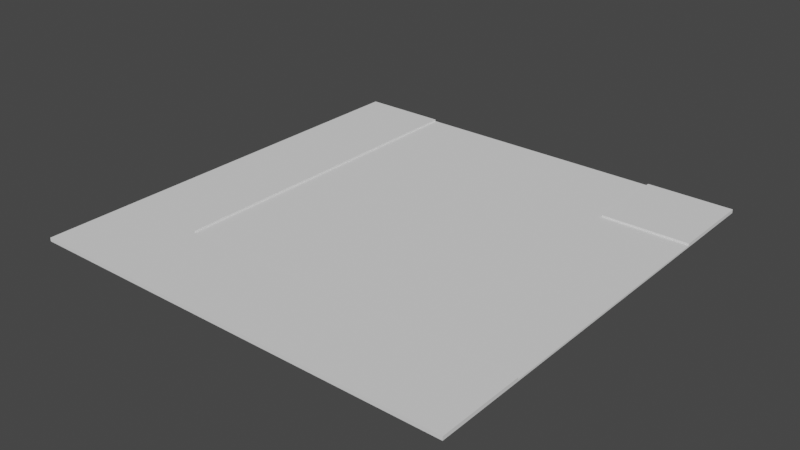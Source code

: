# Source: corner_piece.blend  (saved by Blender 3.1.7; exported with 4.5.12 LTS)
import bpy
from mathutils import Matrix  # noqa: F401  (used for matrix-valued properties, if any)

bpy.ops.wm.read_factory_settings(use_empty=True)
scene = bpy.context.scene
scene.name = 'Scene'

# ---- collections
col_collection = bpy.data.collections.new('Collection'); scene.collection.children.link(col_collection)

# ---- world
world_world = bpy.data.worlds.new('World'); scene.world = world_world
world_world.use_nodes = True; world_world.node_tree.nodes.clear()
_N = world_world.node_tree.nodes; _L = world_world.node_tree.links
n0 = _N.new('ShaderNodeOutputWorld'); n0.name = 'World Output'; n0.location = (300, 300)
n1 = _N.new('ShaderNodeBackground'); n1.name = 'Background'; n1.location = (10, 300)
n1.inputs[0].default_value = (0.05088, 0.05088, 0.05088, 1.0)
_L.new(n1.outputs[0], n0.inputs[0])
n0.is_active_output = True
world_world.color = (0.05088, 0.05088, 0.05088)
world_world.use_sun_shadow = False
world_world.sun_shadow_jitter_overblur = 0.0

# ---- meshes
me_cube_001 = bpy.data.meshes.new('Cube.001')
me_cube_001.from_pydata([(-6.0, -6.0, 0.0), (-6.0, -6.0, 0.05), (-6.0, 6.0, 0.0), (-6.0, 6.0, 0.05), (6.0, -6.0, 0.0), (6.0, -6.0, 0.05), (6.0, 6.0, 0.0), (6.0, 6.0, 0.05), (-6.0, 3.6, 0.0), (-6.0, 1.2, 0.0), (-6.0, -1.2, 0.0), (-6.0, -3.6, 0.0), (-6.0, -3.6, 0.05), (-6.0, -1.2, 0.05), (-6.0, 1.2, 0.05), (-6.0, 3.6, 0.05), (6.0, -3.6, 0.0), (6.0, -1.2, 0.0), (6.0, 1.2, 0.0), (6.0, 3.6, 0.0), (6.0, 3.6, 0.05), (6.0, 1.2, 0.05), (6.0, -1.2, 0.05), (6.0, -3.6, 0.05), (3.6, 6.0, 0.0), (1.2, 6.0, 0.0), (-1.2, 6.0, 0.0), (-3.6, 6.0, 0.0), (-3.6, 6.0, 0.05), (-1.2, 6.0, 0.05), (1.2, 6.0, 0.05), (3.6, 6.0, 0.05), (-3.6, -6.0, 0.0), (-1.2, -6.0, 0.0), (1.2, -6.0, 0.0), (3.6, -6.0, 0.0), (3.6, -6.0, 0.05), (1.2, -6.0, 0.05), (-1.2, -6.0, 0.05), (-3.6, -6.0, 0.05), (-3.6, 3.6, 0.05), (-1.2, 3.6, 0.05), (1.2, 3.6, 0.05), (3.6, 3.6, 0.05), (-3.6, 1.2, 0.05), (-1.2, 1.2, 0.05), (1.2, 1.2, 0.05), (3.6, 1.2, 0.05), (-3.6, -1.2, 0.05), (-1.2, -1.2, 0.05), (1.2, -1.2, 0.05), (3.6, -1.2, 0.05), (-3.6, -3.6, 0.05), (-1.2, -3.6, 0.05), (1.2, -3.6, 0.05), (3.6, -3.6, 0.05), (3.6, 3.6, 0.0), (1.2, 3.6, 0.0), (-1.2, 3.6, 0.0), (-3.6, 3.6, 0.0), (3.6, 1.2, 0.0), (1.2, 1.2, 0.0), (-1.2, 1.2, 0.0), (-3.6, 1.2, 0.0), (3.6, -1.2, 0.0), (1.2, -1.2, 0.0), (-1.2, -1.2, 0.0), (-3.6, -1.2, 0.0), (3.6, -3.6, 0.0), (1.2, -3.6, 0.0), (-1.2, -3.6, 0.0), (-3.6, -3.6, 0.0), (-6.0, 3.6, 0.1), (-6.0, 6.0, 0.1), (3.6, 6.0, 0.1), (6.0, 6.0, 0.1), (6.0, -3.6, 0.1), (6.0, -6.0, 0.1), (-3.6, -6.0, 0.1), (-6.0, -6.0, 0.1), (-6.0, -3.6, 0.1), (-6.0, -1.2, 0.1), (-6.0, 1.2, 0.1), (6.0, 3.6, 0.1), (3.6, 3.6, 0.1), (3.6, -3.6, 0.1), (-3.6, 6.0, 0.1), (3.6, -6.0, 0.1), (1.2, -6.0, 0.1), (-1.2, -6.0, 0.1), (-3.6, 3.6, 0.1), (-3.6, 1.2, 0.1), (-3.6, -1.2, 0.1), (-3.6, -3.6, 0.1), (-1.2, -3.6, 0.1), (1.2, -3.6, 0.1)], [], [(8, 15, 3, 2), (24, 31, 7, 6), (16, 23, 5, 4), (32, 39, 1, 0), (68, 16, 4, 35), (52, 48, 92, 93), (39, 38, 89, 78), (53, 52, 93, 94), (38, 37, 88, 89), (43, 20, 83, 84), (24, 6, 19, 56), (56, 19, 18, 60), (60, 18, 17, 64), (64, 17, 16, 68), (6, 7, 20, 19), (19, 20, 21, 18), (18, 21, 22, 17), (17, 22, 23, 16), (0, 1, 12, 11), (11, 12, 13, 10), (10, 13, 14, 9), (9, 14, 15, 8), (10, 67, 71, 11), (67, 66, 70, 71), (66, 65, 69, 70), (65, 64, 68, 69), (9, 63, 67, 10), (63, 62, 66, 67), (62, 61, 65, 66), (61, 60, 64, 65), (8, 59, 63, 9), (59, 58, 62, 63), (58, 57, 61, 62), (57, 56, 60, 61), (2, 27, 59, 8), (27, 26, 58, 59), (26, 25, 57, 58), (25, 24, 56, 57), (22, 51, 55, 23), (51, 50, 54, 55), (50, 49, 53, 54), (49, 48, 52, 53), (21, 47, 51, 22), (47, 46, 50, 51), (46, 45, 49, 50), (45, 44, 48, 49), (20, 43, 47, 21), (43, 42, 46, 47), (42, 41, 45, 46), (41, 40, 44, 45), (37, 36, 87, 88), (31, 30, 42, 43), (30, 29, 41, 42), (29, 28, 40, 41), (7, 31, 74, 75), (40, 28, 86, 90), (36, 5, 77, 87), (15, 14, 82, 72), (11, 71, 32, 0), (71, 70, 33, 32), (70, 69, 34, 33), (69, 68, 35, 34), (4, 5, 36, 35), (35, 36, 37, 34), (34, 37, 38, 33), (33, 38, 39, 32), (2, 3, 28, 27), (27, 28, 29, 26), (26, 29, 30, 25), (25, 30, 31, 24), (93, 80, 79, 78), (86, 73, 72, 90), (90, 72, 82, 91), (91, 82, 81, 92), (92, 81, 80, 93), (75, 74, 84, 83), (76, 85, 87, 77), (85, 95, 88, 87), (95, 94, 89, 88), (94, 93, 78, 89), (54, 53, 94, 95), (44, 40, 90, 91), (5, 23, 76, 77), (55, 54, 95, 85), (12, 1, 79, 80), (23, 55, 85, 76), (31, 43, 84, 74), (20, 7, 75, 83), (3, 15, 72, 73), (13, 12, 80, 81), (14, 13, 81, 82), (1, 39, 78, 79), (28, 3, 73, 86), (48, 44, 91, 92)])
_uv = me_cube_001.uv_layers.new(name='UVMap')
_uv.uv.foreach_set('vector', [0.375, 0.2, 0.625, 0.2, 0.625, 0.25, 0.375, 0.25, 0.375, 0.45, 0.625, 0.45, 0.625, 0.5, 0.375, 0.5, 0.375, 0.7, 0.625, 0.7, 0.625, 0.75, 0.375, 0.75, 0.375, 0.95, 0.625, 0.95, 0.625, 1.0, 0.375, 1.0, 0.325, 0.7, 0.375, 0.7, 0.375, 0.75, 0.325, 0.75, 0.825, 0.7, 0.825, 0.65, 0.825, 0.65, 0.825, 0.7, 0.625, 0.95, 0.625, 0.9, 0.625, 0.9, 0.625, 0.95, 0.775, 0.7, 0.825, 0.7, 0.825, 0.7, 0.775, 0.7, 0.625, 0.9, 0.625, 0.85, 0.625, 0.85, 0.625, 0.9, 0.675, 0.55, 0.625, 0.55, 0.625, 0.55, 0.675, 0.55, 0.325, 0.5, 0.375, 0.5, 0.375, 0.55, 0.325, 0.55, 0.325, 0.55, 0.375, 0.55, 0.375, 0.6, 0.325, 0.6, 0.325, 0.6, 0.375, 0.6, 0.375, 0.65, 0.325, 0.65, 0.325, 0.65, 0.375, 0.65, 0.375, 0.7, 0.325, 0.7, 0.375, 0.5, 0.625, 0.5, 0.625, 0.55, 0.375, 0.55, 0.375, 0.55, 0.625, 0.55, 0.625, 0.6, 0.375, 0.6, 0.375, 0.6, 0.625, 0.6, 0.625, 0.65, 0.375, 0.65, 0.375, 0.65, 0.625, 0.65, 0.625, 0.7, 0.375, 0.7, 0.375, 0.0, 0.625, 0.0, 0.625, 0.05, 0.375, 0.05, 0.375, 0.05, 0.625, 0.05, 0.625, 0.1, 0.375, 0.1, 0.375, 0.1, 0.625, 0.1, 0.625, 0.15, 0.375, 0.15, 0.375, 0.15, 0.625, 0.15, 0.625, 0.2, 0.375, 0.2, 0.125, 0.65, 0.175, 0.65, 0.175, 0.7, 0.125, 0.7, 0.175, 0.65, 0.225, 0.65, 0.225, 0.7, 0.175, 0.7, 0.225, 0.65, 0.275, 0.65, 0.275, 0.7, 0.225, 0.7, 0.275, 0.65, 0.325, 0.65, 0.325, 0.7, 0.275, 0.7, 0.125, 0.6, 0.175, 0.6, 0.175, 0.65, 0.125, 0.65, 0.175, 0.6, 0.225, 0.6, 0.225, 0.65, 0.175, 0.65, 0.225, 0.6, 0.275, 0.6, 0.275, 0.65, 0.225, 0.65, 0.275, 0.6, 0.325, 0.6, 0.325, 0.65, 0.275, 0.65, 0.125, 0.55, 0.175, 0.55, 0.175, 0.6, 0.125, 0.6, 0.175, 0.55, 0.225, 0.55, 0.225, 0.6, 0.175, 0.6, 0.225, 0.55, 0.275, 0.55, 0.275, 0.6, 0.225, 0.6, 0.275, 0.55, 0.325, 0.55, 0.325, 0.6, 0.275, 0.6, 0.125, 0.5, 0.175, 0.5, 0.175, 0.55, 0.125, 0.55, 0.175, 0.5, 0.225, 0.5, 0.225, 0.55, 0.175, 0.55, 0.225, 0.5, 0.275, 0.5, 0.275, 0.55, 0.225, 0.55, 0.275, 0.5, 0.325, 0.5, 0.325, 0.55, 0.275, 0.55, 0.625, 0.65, 0.675, 0.65, 0.675, 0.7, 0.625, 0.7, 0.675, 0.65, 0.725, 0.65, 0.725, 0.7, 0.675, 0.7, 0.725, 0.65, 0.775, 0.65, 0.775, 0.7, 0.725, 0.7, 0.775, 0.65, 0.825, 0.65, 0.825, 0.7, 0.775, 0.7, 0.625, 0.6, 0.675, 0.6, 0.675, 0.65, 0.625, 0.65, 0.675, 0.6, 0.725, 0.6, 0.725, 0.65, 0.675, 0.65, 0.725, 0.6, 0.775, 0.6, 0.775, 0.65, 0.725, 0.65, 0.775, 0.6, 0.825, 0.6, 0.825, 0.65, 0.775, 0.65, 0.625, 0.55, 0.675, 0.55, 0.675, 0.6, 0.625, 0.6, 0.675, 0.55, 0.725, 0.55, 0.725, 0.6, 0.675, 0.6, 0.725, 0.55, 0.775, 0.55, 0.775, 0.6, 0.725, 0.6, 0.775, 0.55, 0.825, 0.55, 0.825, 0.6, 0.775, 0.6, 0.625, 0.85, 0.625, 0.8, 0.625, 0.8, 0.625, 0.85, 0.675, 0.5, 0.725, 0.5, 0.725, 0.55, 0.675, 0.55, 0.725, 0.5, 0.775, 0.5, 0.775, 0.55, 0.725, 0.55, 0.775, 0.5, 0.825, 0.5, 0.825, 0.55, 0.775, 0.55, 0.625, 0.5, 0.625, 0.45, 0.625, 0.45, 0.625, 0.5, 0.825, 0.55, 0.825, 0.5, 0.825, 0.5, 0.825, 0.55, 0.625, 0.8, 0.625, 0.75, 0.625, 0.75, 0.625, 0.8, 0.625, 0.2, 0.625, 0.15, 0.625, 0.15, 0.625, 0.2, 0.125, 0.7, 0.175, 0.7, 0.175, 0.75, 0.125, 0.75, 0.175, 0.7, 0.225, 0.7, 0.225, 0.75, 0.175, 0.75, 0.225, 0.7, 0.275, 0.7, 0.275, 0.75, 0.225, 0.75, 0.275, 0.7, 0.325, 0.7, 0.325, 0.75, 0.275, 0.75, 0.375, 0.75, 0.625, 0.75, 0.625, 0.8, 0.375, 0.8, 0.375, 0.8, 0.625, 0.8, 0.625, 0.85, 0.375, 0.85, 0.375, 0.85, 0.625, 0.85, 0.625, 0.9, 0.375, 0.9, 0.375, 0.9, 0.625, 0.9, 0.625, 0.95, 0.375, 0.95, 0.375, 0.25, 0.625, 0.25, 0.625, 0.3, 0.375, 0.3, 0.375, 0.3, 0.625, 0.3, 0.625, 0.35, 0.375, 0.35, 0.375, 0.35, 0.625, 0.35, 0.625, 0.4, 0.375, 0.4, 0.375, 0.4, 0.625, 0.4, 0.625, 0.45, 0.375, 0.45, 0.825, 0.7, 0.875, 0.7, 0.875, 0.75, 0.825, 0.75, 0.825, 0.5, 0.875, 0.5, 0.875, 0.55, 0.825, 0.55, 0.825, 0.55, 0.875, 0.55, 0.875, 0.6, 0.825, 0.6, 0.825, 0.6, 0.875, 0.6, 0.875, 0.65, 0.825, 0.65, 0.825, 0.65, 0.875, 0.65, 0.875, 0.7, 0.825, 0.7, 0.625, 0.5, 0.675, 0.5, 0.675, 0.55, 0.625, 0.55, 0.625, 0.7, 0.675, 0.7, 0.675, 0.75, 0.625, 0.75, 0.675, 0.7, 0.725, 0.7, 0.725, 0.75, 0.675, 0.75, 0.725, 0.7, 0.775, 0.7, 0.775, 0.75, 0.725, 0.75, 0.775, 0.7, 0.825, 0.7, 0.825, 0.75, 0.775, 0.75, 0.725, 0.7, 0.775, 0.7, 0.775, 0.7, 0.725, 0.7, 0.825, 0.6, 0.825, 0.55, 0.825, 0.55, 0.825, 0.6, 0.625, 0.75, 0.625, 0.7, 0.625, 0.7, 0.625, 0.75, 0.675, 0.7, 0.725, 0.7, 0.725, 0.7, 0.675, 0.7, 0.625, 0.05, 0.625, 0.0, 0.625, 0.0, 0.625, 0.05, 0.625, 0.7, 0.675, 0.7, 0.675, 0.7, 0.625, 0.7, 0.675, 0.5, 0.675, 0.55, 0.675, 0.55, 0.675, 0.5, 0.625, 0.55, 0.625, 0.5, 0.625, 0.5, 0.625, 0.55, 0.625, 0.25, 0.625, 0.2, 0.625, 0.2, 0.625, 0.25, 0.625, 0.1, 0.625, 0.05, 0.625, 0.05, 0.625, 0.1, 0.625, 0.15, 0.625, 0.1, 0.625, 0.1, 0.625, 0.15, 0.625, 1.0, 0.625, 0.95, 0.625, 0.95, 0.625, 1.0, 0.625, 0.3, 0.625, 0.25, 0.625, 0.25, 0.625, 0.3, 0.825, 0.65, 0.825, 0.6, 0.825, 0.6, 0.825, 0.65])
me_cube_001.use_remesh_fix_poles = True
me_cube_001.use_remesh_preserve_attributes = False
me_cube_001.update()

# ---- objects
ob_cube = bpy.data.objects.new('Cube', me_cube_001)

# ---- transforms, parenting, visibility, modifiers, constraints
ob_cube.location = (0.0, 0.0, 0.0)

# ---- collection membership
col_collection.objects.link(ob_cube)

# ---- scene / render settings (as saved in the file)
scene.frame_start = 1; scene.frame_end = 250; scene.frame_set(1)
scene.render.engine = 'CYCLES'
scene.cycles.sampling_pattern = 'TABULATED_SOBOL'
scene.cycles.use_light_tree = False
scene.view_settings.view_transform = 'Filmic'
bpy.context.view_layer.update()

# ---- added for rendering (the .blend has no active camera and no usable light): camera, sun
cam_auto = bpy.data.cameras.new('AutoCamera')
cam_auto.lens = 50.0
cam_auto.sensor_width = 36.0
cam_auto.clip_end = 1000.0
ob_auto_camera = bpy.data.objects.new('AutoCamera', cam_auto)
scene.collection.objects.link(ob_auto_camera)
ob_auto_camera.location = (15.7019, -18.8422, 12.6115)
ob_auto_camera.rotation_euler = (1.09748, -7.21219e-08, 0.694738)
scene.camera = ob_auto_camera
light_auto_sun = bpy.data.lights.new('AutoSun', 'SUN')
light_auto_sun.energy = 3.0
light_auto_sun.angle = 0.0523599
ob_auto_sun = bpy.data.objects.new('AutoSun', light_auto_sun)
scene.collection.objects.link(ob_auto_sun)
ob_auto_sun.rotation_euler = (0.872665, 0.174533, 0.523599)
bpy.context.view_layer.update()
